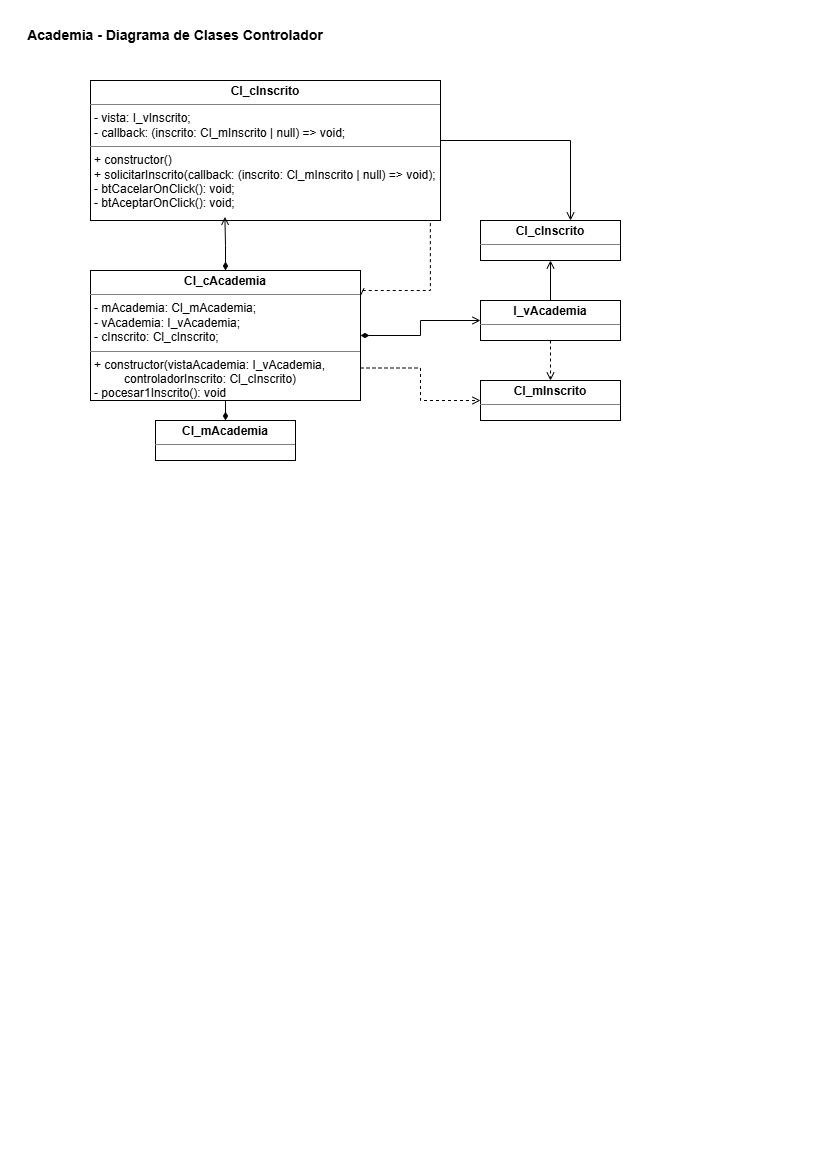

The diagram above was exported from draw.io. Its source (the exported page's mxGraphModel, read from the mxfile embedded in the PNG):
<mxGraphModel dx="1030" dy="527" grid="1" gridSize="10" guides="1" tooltips="1" connect="1" arrows="1" fold="1" page="1" pageScale="1" pageWidth="827" pageHeight="1169" math="0" shadow="0">
  <root>
    <mxCell id="0" />
    <mxCell id="1" parent="0" />
    <mxCell id="Yuv6LUz4iamZ77l6jnQb-12" edge="1" parent="1" source="Yuv6LUz4iamZ77l6jnQb-5" style="edgeStyle=orthogonalEdgeStyle;rounded=0;orthogonalLoop=1;jettySize=auto;html=1;exitX=1;exitY=0.5;exitDx=0;exitDy=0;entryX=0.643;entryY=0;entryDx=0;entryDy=0;entryPerimeter=0;endArrow=open;endFill=0;" target="Yuv6LUz4iamZ77l6jnQb-9">
      <mxGeometry relative="1" as="geometry">
        <Array as="points">
          <mxPoint x="440" y="140" />
          <mxPoint x="570" y="140" />
        </Array>
        <mxPoint x="570" y="180" as="targetPoint" />
      </mxGeometry>
    </mxCell>
    <mxCell id="Yuv6LUz4iamZ77l6jnQb-5" parent="1" style="verticalAlign=top;align=left;overflow=fill;html=1;whiteSpace=wrap;" value="&lt;p style=&quot;margin:0px;margin-top:4px;text-align:center;&quot;&gt;&lt;b&gt;Cl_cInscrito&lt;/b&gt;&lt;/p&gt;&lt;hr size=&quot;1&quot; style=&quot;border-style:solid;&quot;&gt;&lt;p style=&quot;margin:0px;margin-left:4px;&quot;&gt;- vista: I_vInscrito;&lt;/p&gt;&lt;p style=&quot;margin:0px;margin-left:4px;&quot;&gt;- callback: (inscrito: Cl_mInscrito | null) =&amp;gt; void;&lt;/p&gt;&lt;hr size=&quot;1&quot; style=&quot;border-style:solid;&quot;&gt;&lt;p style=&quot;margin:0px;margin-left:4px;&quot;&gt;+ constructor()&lt;/p&gt;&lt;p style=&quot;margin:0px;margin-left:4px;&quot;&gt;+ solicitarInscrito(callback: (inscrito: Cl_mInscrito | null) =&amp;gt; void);&lt;/p&gt;&lt;p style=&quot;margin:0px;margin-left:4px;&quot;&gt;- btCacelarOnClick(): void;&lt;/p&gt;&lt;p style=&quot;margin:0px;margin-left:4px;&quot;&gt;- btAceptarOnClick(): void;&lt;/p&gt;" vertex="1">
      <mxGeometry height="140" width="350" x="90" y="80" as="geometry" />
    </mxCell>
    <mxCell id="Yuv6LUz4iamZ77l6jnQb-17" edge="1" parent="1" source="Yuv6LUz4iamZ77l6jnQb-6" style="edgeStyle=orthogonalEdgeStyle;rounded=0;orthogonalLoop=1;jettySize=auto;html=1;entryX=0.971;entryY=1;entryDx=0;entryDy=0;entryPerimeter=0;dashed=1;endArrow=none;endFill=0;startArrow=open;startFill=0;exitX=1;exitY=0.2;exitDx=0;exitDy=0;exitPerimeter=0;" target="Yuv6LUz4iamZ77l6jnQb-5">
      <mxGeometry relative="1" as="geometry">
        <Array as="points">
          <mxPoint x="430" y="290" />
        </Array>
        <mxPoint x="360" y="295" as="sourcePoint" />
        <mxPoint x="430" y="280" as="targetPoint" />
      </mxGeometry>
    </mxCell>
    <mxCell id="Yuv6LUz4iamZ77l6jnQb-18" edge="1" parent="1" source="Yuv6LUz4iamZ77l6jnQb-6" style="edgeStyle=orthogonalEdgeStyle;rounded=0;orthogonalLoop=1;jettySize=auto;html=1;exitX=1;exitY=0.5;exitDx=0;exitDy=0;entryX=0;entryY=0.5;entryDx=0;entryDy=0;endArrow=open;endFill=0;startArrow=diamondThin;startFill=1;" target="Yuv6LUz4iamZ77l6jnQb-10">
      <mxGeometry relative="1" as="geometry" />
    </mxCell>
    <mxCell id="Yuv6LUz4iamZ77l6jnQb-20" edge="1" parent="1" source="Yuv6LUz4iamZ77l6jnQb-6" style="edgeStyle=orthogonalEdgeStyle;rounded=0;orthogonalLoop=1;jettySize=auto;html=1;exitX=0.5;exitY=1;exitDx=0;exitDy=0;entryX=0.5;entryY=0;entryDx=0;entryDy=0;endArrow=diamondThin;endFill=1;" target="Yuv6LUz4iamZ77l6jnQb-19">
      <mxGeometry relative="1" as="geometry" />
    </mxCell>
    <mxCell id="Yuv6LUz4iamZ77l6jnQb-21" edge="1" parent="1" source="Yuv6LUz4iamZ77l6jnQb-6" style="edgeStyle=orthogonalEdgeStyle;rounded=0;orthogonalLoop=1;jettySize=auto;html=1;exitX=1;exitY=0.75;exitDx=0;exitDy=0;entryX=0;entryY=0.5;entryDx=0;entryDy=0;endArrow=open;endFill=0;dashed=1;" target="Yuv6LUz4iamZ77l6jnQb-11">
      <mxGeometry relative="1" as="geometry" />
    </mxCell>
    <mxCell id="Yuv6LUz4iamZ77l6jnQb-6" parent="1" style="verticalAlign=top;align=left;overflow=fill;html=1;whiteSpace=wrap;" value="&lt;p style=&quot;margin:0px;margin-top:4px;text-align:center;&quot;&gt;&lt;b&gt;Cl_cAcademia&lt;/b&gt;&lt;/p&gt;&lt;hr size=&quot;1&quot; style=&quot;border-style:solid;&quot;&gt;&lt;p style=&quot;margin:0px;margin-left:4px;&quot;&gt;- mAcademia: Cl_mAcademia;&lt;/p&gt;&lt;p style=&quot;margin:0px;margin-left:4px;&quot;&gt;- vAcademia: I_vAcademia;&lt;/p&gt;&lt;p style=&quot;margin:0px;margin-left:4px;&quot;&gt;- cInscrito: Cl_cInscrito;&lt;/p&gt;&lt;hr size=&quot;1&quot; style=&quot;border-style:solid;&quot;&gt;&lt;p style=&quot;margin:0px;margin-left:4px;&quot;&gt;+ constructor(vistaAcademia: I_vAcademia,&amp;nbsp; &amp;nbsp; &amp;nbsp; &amp;nbsp; &amp;nbsp; &amp;nbsp; &amp;nbsp; &amp;nbsp; &amp;nbsp; &amp;nbsp;controladorInscrito: Cl_cInscrito)&lt;/p&gt;&lt;p style=&quot;margin:0px;margin-left:4px;&quot;&gt;- pocesar1Inscrito(): void&lt;/p&gt;" vertex="1">
      <mxGeometry height="130" width="270" x="90" y="270" as="geometry" />
    </mxCell>
    <mxCell id="Yuv6LUz4iamZ77l6jnQb-8" parent="1" style="text;html=1;whiteSpace=wrap;strokeColor=none;fillColor=none;align=center;verticalAlign=middle;rounded=0;" value="&lt;font style=&quot;font-size: 14px;&quot;&gt;&lt;b&gt;Academia - Diagrama de Clases Controlador&lt;/b&gt;&lt;/font&gt;" vertex="1">
      <mxGeometry height="30" width="310" x="20" y="20" as="geometry" />
    </mxCell>
    <mxCell id="Yuv6LUz4iamZ77l6jnQb-9" parent="1" style="verticalAlign=top;align=left;overflow=fill;html=1;whiteSpace=wrap;" value="&lt;p style=&quot;margin:0px;margin-top:4px;text-align:center;&quot;&gt;&lt;b&gt;Cl_cInscrito&lt;/b&gt;&lt;/p&gt;&lt;hr size=&quot;1&quot; style=&quot;border-style:solid;&quot;&gt;&lt;div style=&quot;height:2px;&quot;&gt;&lt;/div&gt;" vertex="1">
      <mxGeometry height="40" width="140" x="480" y="220" as="geometry" />
    </mxCell>
    <mxCell id="Yuv6LUz4iamZ77l6jnQb-14" edge="1" parent="1" source="Yuv6LUz4iamZ77l6jnQb-10" style="edgeStyle=orthogonalEdgeStyle;rounded=0;orthogonalLoop=1;jettySize=auto;html=1;exitX=0.5;exitY=0;exitDx=0;exitDy=0;entryX=0.5;entryY=1;entryDx=0;entryDy=0;endArrow=open;endFill=0;" target="Yuv6LUz4iamZ77l6jnQb-9">
      <mxGeometry relative="1" as="geometry" />
    </mxCell>
    <mxCell id="Yuv6LUz4iamZ77l6jnQb-15" edge="1" parent="1" source="Yuv6LUz4iamZ77l6jnQb-10" style="edgeStyle=orthogonalEdgeStyle;rounded=0;orthogonalLoop=1;jettySize=auto;html=1;exitX=0.5;exitY=1;exitDx=0;exitDy=0;entryX=0.5;entryY=0;entryDx=0;entryDy=0;endArrow=open;endFill=0;dashed=1;" target="Yuv6LUz4iamZ77l6jnQb-11">
      <mxGeometry relative="1" as="geometry" />
    </mxCell>
    <mxCell id="Yuv6LUz4iamZ77l6jnQb-10" parent="1" style="verticalAlign=top;align=left;overflow=fill;html=1;whiteSpace=wrap;" value="&lt;p style=&quot;margin:0px;margin-top:4px;text-align:center;&quot;&gt;&lt;b&gt;I_vAcademia&lt;/b&gt;&lt;/p&gt;&lt;hr size=&quot;1&quot; style=&quot;border-style:solid;&quot;&gt;&lt;div style=&quot;height:2px;&quot;&gt;&lt;/div&gt;" vertex="1">
      <mxGeometry height="40" width="140" x="480" y="300" as="geometry" />
    </mxCell>
    <mxCell id="Yuv6LUz4iamZ77l6jnQb-11" parent="1" style="verticalAlign=top;align=left;overflow=fill;html=1;whiteSpace=wrap;" value="&lt;p style=&quot;margin:0px;margin-top:4px;text-align:center;&quot;&gt;&lt;b&gt;Cl_mInscrito&lt;/b&gt;&lt;/p&gt;&lt;hr size=&quot;1&quot; style=&quot;border-style:solid;&quot;&gt;&lt;div style=&quot;height:2px;&quot;&gt;&lt;/div&gt;" vertex="1">
      <mxGeometry height="40" width="140" x="480" y="380" as="geometry" />
    </mxCell>
    <mxCell id="Yuv6LUz4iamZ77l6jnQb-16" edge="1" parent="1" source="Yuv6LUz4iamZ77l6jnQb-6" style="edgeStyle=orthogonalEdgeStyle;rounded=0;orthogonalLoop=1;jettySize=auto;html=1;exitX=0.5;exitY=0;exitDx=0;exitDy=0;entryX=0.384;entryY=0.974;entryDx=0;entryDy=0;entryPerimeter=0;endArrow=open;endFill=0;startArrow=diamondThin;startFill=1;" target="Yuv6LUz4iamZ77l6jnQb-5">
      <mxGeometry relative="1" as="geometry" />
    </mxCell>
    <mxCell id="Yuv6LUz4iamZ77l6jnQb-19" parent="1" style="verticalAlign=top;align=left;overflow=fill;html=1;whiteSpace=wrap;" value="&lt;p style=&quot;margin:0px;margin-top:4px;text-align:center;&quot;&gt;&lt;b&gt;Cl_mAcademia&lt;/b&gt;&lt;/p&gt;&lt;hr size=&quot;1&quot; style=&quot;border-style:solid;&quot;&gt;&lt;div style=&quot;height:2px;&quot;&gt;&lt;/div&gt;" vertex="1">
      <mxGeometry height="40" width="140" x="155" y="420" as="geometry" />
    </mxCell>
  </root>
</mxGraphModel>